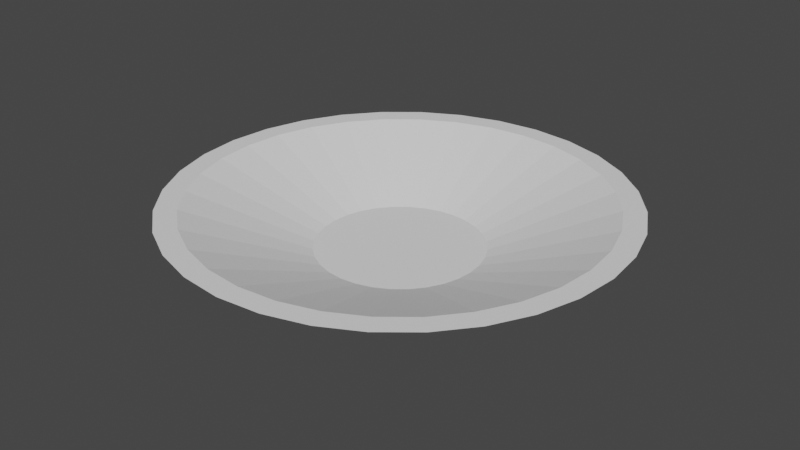# Source: Tarelka.blend  (saved by Blender 3.1.7; exported with 4.5.12 LTS)
import bpy
from mathutils import Matrix  # noqa: F401  (used for matrix-valued properties, if any)

bpy.ops.wm.read_factory_settings(use_empty=True)
scene = bpy.context.scene
scene.name = 'Scene'

# ---- collections
col_collection = bpy.data.collections.new('Collection'); scene.collection.children.link(col_collection)

# ---- world
world_world = bpy.data.worlds.new('World'); scene.world = world_world
world_world.use_nodes = True; world_world.node_tree.nodes.clear()
_N = world_world.node_tree.nodes; _L = world_world.node_tree.links
n0 = _N.new('ShaderNodeOutputWorld'); n0.name = 'World Output'; n0.location = (300, 300)
n1 = _N.new('ShaderNodeBackground'); n1.name = 'Background'; n1.location = (10, 300)
n1.inputs[0].default_value = (0.05088, 0.05088, 0.05088, 1.0)
_L.new(n1.outputs[0], n0.inputs[0])
n0.is_active_output = True
world_world.color = (0.05088, 0.05088, 0.05088)
world_world.use_sun_shadow = False
world_world.sun_shadow_jitter_overblur = 0.0

# ---- meshes
me_cylinder = bpy.data.meshes.new('Cylinder')
me_cylinder.from_pydata([(4.354e-09, 0.6883, 0.8009), (0.0, 1.0, 1.548), (0.1343, 0.6751, 0.8009), (0.1951, 0.9808, 1.548), (0.2634, 0.6359, 0.8009), (0.3827, 0.9239, 1.548), (0.3824, 0.5723, 0.8009), (0.5556, 0.8315, 1.548), (0.4867, 0.4867, 0.8009), (0.7071, 0.7071, 1.548), (0.5723, 0.3824, 0.8009), (0.8315, 0.5556, 1.548), (0.6359, 0.2634, 0.8009), (0.9239, 0.3827, 1.548), (0.6751, 0.1343, 0.8009), (0.9808, 0.1951, 1.548), (0.6883, -3.589e-08, 0.8009), (1.0, -4.371e-08, 1.548), (0.6751, -0.1343, 0.8009), (0.9808, -0.1951, 1.548), (0.6359, -0.2634, 0.8009), (0.9239, -0.3827, 1.548), (0.5723, -0.3824, 0.8009), (0.8315, -0.5556, 1.548), (0.4867, -0.4867, 0.8009), (0.7071, -0.7071, 1.548), (0.3824, -0.5723, 0.8009), (0.5556, -0.8315, 1.548), (0.2634, -0.6359, 0.8009), (0.3827, -0.9239, 1.548), (0.1343, -0.6751, 0.8009), (0.1951, -0.9808, 1.548), (-5.582e-08, -0.6883, 0.8009), (-8.742e-08, -1.0, 1.548), (-0.1343, -0.6751, 0.8009), (-0.1951, -0.9808, 1.548), (-0.2634, -0.6359, 0.8009), (-0.3827, -0.9239, 1.548), (-0.3824, -0.5723, 0.8009), (-0.5556, -0.8315, 1.548), (-0.4867, -0.4867, 0.8009), (-0.7071, -0.7071, 1.548), (-0.5723, -0.3824, 0.8009), (-0.8315, -0.5556, 1.548), (-0.6359, -0.2634, 0.8009), (-0.9239, -0.3827, 1.548), (-0.6751, -0.1343, 0.8009), (-0.9808, -0.1951, 1.548), (-0.6883, 2.403e-09, 0.8009), (-1.0, 1.192e-08, 1.548), (-0.6751, 0.1343, 0.8009), (-0.9808, 0.1951, 1.548), (-0.6359, 0.2634, 0.8009), (-0.9239, 0.3827, 1.548), (-0.5723, 0.3824, 0.8009), (-0.8315, 0.5556, 1.548), (-0.4867, 0.4867, 0.8009), (-0.7071, 0.7071, 1.548), (-0.3824, 0.5723, 0.8009), (-0.5556, 0.8315, 1.548), (-0.2634, 0.6359, 0.8009), (-0.3827, 0.9239, 1.548), (-0.1343, 0.6751, 0.8009), (-0.1951, 0.9808, 1.548), (0.2343, 1.178, 1.928), (-1.015e-09, 1.201, 1.928), (0.4596, 1.109, 1.928), (0.6672, 0.9985, 1.928), (0.8491, 0.8491, 1.928), (0.9985, 0.6672, 1.928), (1.109, 0.4596, 1.928), (1.178, 0.2343, 1.928), (1.201, -4.875e-08, 1.928), (1.178, -0.2343, 1.928), (1.109, -0.4596, 1.928), (0.9985, -0.6672, 1.928), (0.8491, -0.8491, 1.928), (0.6672, -0.9985, 1.928), (0.4596, -1.109, 1.928), (0.2343, -1.178, 1.928), (-1.06e-07, -1.201, 1.928), (-0.2343, -1.178, 1.928), (-0.4596, -1.109, 1.928), (-0.6672, -0.9985, 1.928), (-0.8491, -0.8491, 1.928), (-0.9985, -0.6672, 1.928), (-1.109, -0.4596, 1.928), (-1.178, -0.2343, 1.928), (-1.201, 1.806e-08, 1.928), (-1.178, 0.2343, 1.928), (-1.109, 0.4596, 1.928), (-0.9985, 0.6672, 1.928), (-0.8491, 0.8491, 1.928), (-0.6672, 0.9985, 1.928), (-0.4596, 1.109, 1.928), (-0.2343, 1.178, 1.928), (0.2565, 1.289, 2.237), (2.157e-09, 1.315, 2.237), (0.5031, 1.215, 2.237), (0.7304, 1.093, 2.237), (0.9296, 0.9296, 2.237), (1.093, 0.7304, 2.237), (1.215, 0.5031, 2.237), (1.289, 0.2565, 2.237), (1.315, -5.16e-08, 2.237), (1.289, -0.2565, 2.237), (1.215, -0.5031, 2.237), (1.093, -0.7304, 2.237), (0.9296, -0.9296, 2.237), (0.7304, -1.093, 2.237), (0.5031, -1.215, 2.237), (0.2565, -1.289, 2.237), (-1.128e-07, -1.315, 2.237), (-0.2565, -1.289, 2.237), (-0.5031, -1.215, 2.237), (-0.7304, -1.093, 2.237), (-0.9296, -0.9296, 2.237), (-1.093, -0.7304, 2.237), (-1.215, -0.5031, 2.237), (-1.289, -0.2565, 2.237), (-1.315, 2.154e-08, 2.237), (-1.289, 0.2565, 2.237), (-1.215, 0.5031, 2.237), (-1.093, 0.7304, 2.237), (-0.9296, 0.9296, 2.237), (-0.7304, 1.093, 2.237), (-0.5031, 1.215, 2.237), (-0.2565, 1.289, 2.237), (0.2802, 1.409, 2.827), (7.351e-09, 1.436, 2.827), (0.5497, 1.327, 2.827), (0.7981, 1.194, 2.827), (1.016, 1.016, 2.827), (1.194, 0.7981, 2.827), (1.327, 0.5497, 2.827), (1.409, 0.2802, 2.827), (1.436, -5.564e-08, 2.827), (1.409, -0.2802, 2.827), (1.327, -0.5497, 2.827), (1.194, -0.7981, 2.827), (1.016, -1.016, 2.827), (0.7981, -1.194, 2.827), (0.5497, -1.327, 2.827), (0.2802, -1.409, 2.827), (-1.259e-07, -1.436, 2.827), (-0.2802, -1.409, 2.827), (-0.5497, -1.327, 2.827), (-0.7981, -1.194, 2.827), (-1.016, -1.016, 2.827), (-1.194, -0.7981, 2.827), (-1.327, -0.5497, 2.827), (-1.409, -0.2802, 2.827), (-1.436, 2.994e-08, 2.827), (-1.409, 0.2802, 2.827), (-1.327, 0.5497, 2.827), (-1.194, 0.7981, 2.827), (-1.016, 1.016, 2.827), (-0.7981, 1.194, 2.827), (-0.5497, 1.327, 2.827), (-0.2802, 1.409, 2.827), (0.3101, 1.559, 2.827), (5.058e-09, 1.59, 2.827), (0.6083, 1.469, 2.827), (0.8831, 1.322, 2.827), (1.124, 1.124, 2.827), (1.322, 0.8831, 2.827), (1.469, 0.6083, 2.827), (1.559, 0.3101, 2.827), (1.59, -5.85e-08, 2.827), (1.559, -0.3101, 2.827), (1.469, -0.6083, 2.827), (1.322, -0.8831, 2.827), (1.124, -1.124, 2.827), (0.8831, -1.322, 2.827), (0.6083, -1.469, 2.827), (0.3101, -1.559, 2.827), (-1.339e-07, -1.59, 2.827), (-0.3101, -1.559, 2.827), (-0.6083, -1.469, 2.827), (-0.8831, -1.322, 2.827), (-1.124, -1.124, 2.827), (-1.322, -0.8831, 2.827), (-1.469, -0.6083, 2.827), (-1.559, -0.3101, 2.827), (-1.59, 2.994e-08, 2.827), (-1.559, 0.3101, 2.827), (-1.469, 0.6083, 2.827), (-1.322, 0.8831, 2.827), (-1.124, 1.124, 2.827), (-0.8831, 1.322, 2.827), (-0.6083, 1.469, 2.827), (-0.3101, 1.559, 2.827), (0.1132, 0.569, 0.9539), (4.253e-08, 0.5802, 0.9539), (0.222, 0.536, 0.9539), (0.3223, 0.4824, 0.9539), (0.4102, 0.4102, 0.9539), (0.4824, 0.3223, 0.9539), (0.536, 0.222, 0.9539), (0.569, 0.1132, 0.9539), (0.5802, -3.802e-08, 0.9539), (0.569, -0.1132, 0.9539), (0.536, -0.222, 0.9539), (0.4824, -0.3223, 0.9539), (0.4102, -0.4102, 0.9539), (0.3223, -0.4824, 0.9539), (0.222, -0.536, 0.9539), (0.1132, -0.569, 0.9539), (-1.128e-08, -0.5802, 0.9539), (-0.1132, -0.569, 0.9539), (-0.222, -0.536, 0.9539), (-0.3223, -0.4824, 0.9539), (-0.4102, -0.4102, 0.9539), (-0.4824, -0.3223, 0.9539), (-0.536, -0.222, 0.9539), (-0.569, -0.1132, 0.9539), (-0.5802, -3.454e-09, 0.9539), (-0.569, 0.1132, 0.9539), (-0.536, 0.222, 0.9539), (-0.4824, 0.3223, 0.9539), (-0.4102, 0.4102, 0.9539), (-0.3223, 0.4824, 0.9539), (-0.222, 0.536, 0.9539), (-0.1132, 0.569, 0.9539)], [], [(0, 1, 3, 2), (2, 3, 5, 4), (4, 5, 7, 6), (6, 7, 9, 8), (8, 9, 11, 10), (10, 11, 13, 12), (12, 13, 15, 14), (14, 15, 17, 16), (16, 17, 19, 18), (18, 19, 21, 20), (20, 21, 23, 22), (22, 23, 25, 24), (24, 25, 27, 26), (26, 27, 29, 28), (28, 29, 31, 30), (30, 31, 33, 32), (32, 33, 35, 34), (34, 35, 37, 36), (36, 37, 39, 38), (38, 39, 41, 40), (40, 41, 43, 42), (42, 43, 45, 44), (44, 45, 47, 46), (46, 47, 49, 48), (48, 49, 51, 50), (50, 51, 53, 52), (52, 53, 55, 54), (54, 55, 57, 56), (56, 57, 59, 58), (58, 59, 61, 60), (45, 43, 85, 86), (60, 61, 63, 62), (62, 63, 1, 0), (0, 2, 4, 6, 8, 10, 12, 14, 16, 18, 20, 22, 24, 26, 28, 30, 32, 34, 36, 38, 40, 42, 44, 46, 48, 50, 52, 54, 56, 58, 60, 62), (88, 87, 119, 120), (63, 61, 94, 95), (19, 17, 72, 73), (37, 35, 81, 82), (55, 53, 90, 91), (11, 9, 68, 69), (29, 27, 77, 78), (3, 1, 65, 64), (47, 45, 86, 87), (1, 63, 95, 65), (21, 19, 73, 74), (39, 37, 82, 83), (57, 55, 91, 92), (13, 11, 69, 70), (31, 29, 78, 79), (49, 47, 87, 88), (5, 3, 64, 66), (23, 21, 74, 75), (41, 39, 83, 84), (59, 57, 92, 93), (15, 13, 70, 71), (33, 31, 79, 80), (51, 49, 88, 89), (7, 5, 66, 67), (25, 23, 75, 76), (43, 41, 84, 85), (61, 59, 93, 94), (17, 15, 71, 72), (35, 33, 80, 81), (53, 51, 89, 90), (9, 7, 67, 68), (27, 25, 76, 77), (116, 115, 179, 180), (75, 74, 106, 107), (89, 88, 120, 121), (76, 75, 107, 108), (90, 89, 121, 122), (77, 76, 108, 109), (91, 90, 122, 123), (78, 77, 109, 110), (64, 65, 97, 96), (92, 91, 123, 124), (79, 78, 110, 111), (66, 64, 96, 98), (93, 92, 124, 125), (80, 79, 111, 112), (67, 66, 98, 99), (94, 93, 125, 126), (81, 80, 112, 113), (68, 67, 99, 100), (95, 94, 126, 127), (82, 81, 113, 114), (69, 68, 100, 101), (65, 95, 127, 97), (83, 82, 114, 115), (70, 69, 101, 102), (84, 83, 115, 116), (71, 70, 102, 103), (85, 84, 116, 117), (72, 71, 103, 104), (86, 85, 117, 118), (73, 72, 104, 105), (87, 86, 118, 119), (74, 73, 105, 106), (137, 136, 200, 201), (103, 102, 166, 167), (117, 116, 180, 181), (104, 103, 167, 168), (118, 117, 181, 182), (105, 104, 168, 169), (119, 118, 182, 183), (106, 105, 169, 170), (120, 119, 183, 184), (107, 106, 170, 171), (121, 120, 184, 185), (108, 107, 171, 172), (122, 121, 185, 186), (109, 108, 172, 173), (123, 122, 186, 187), (110, 109, 173, 174), (96, 97, 161, 160), (124, 123, 187, 188), (111, 110, 174, 175), (98, 96, 160, 162), (125, 124, 188, 189), (112, 111, 175, 176), (99, 98, 162, 163), (126, 125, 189, 190), (113, 112, 176, 177), (100, 99, 163, 164), (127, 126, 190, 191), (114, 113, 177, 178), (101, 100, 164, 165), (97, 127, 191, 161), (115, 114, 178, 179), (102, 101, 165, 166), (129, 128, 160, 161), (128, 130, 162, 160), (130, 131, 163, 162), (131, 132, 164, 163), (132, 133, 165, 164), (133, 134, 166, 165), (134, 135, 167, 166), (135, 136, 168, 167), (136, 137, 169, 168), (137, 138, 170, 169), (138, 139, 171, 170), (139, 140, 172, 171), (140, 141, 173, 172), (141, 142, 174, 173), (142, 143, 175, 174), (143, 144, 176, 175), (144, 145, 177, 176), (145, 146, 178, 177), (146, 147, 179, 178), (147, 148, 180, 179), (148, 149, 181, 180), (149, 150, 182, 181), (150, 151, 183, 182), (151, 152, 184, 183), (152, 153, 185, 184), (153, 154, 186, 185), (154, 155, 187, 186), (155, 156, 188, 187), (156, 157, 189, 188), (157, 158, 190, 189), (158, 159, 191, 190), (159, 129, 161, 191), (192, 193, 223, 222, 221, 220, 219, 218, 217, 216, 215, 214, 213, 212, 211, 210, 209, 208, 207, 206, 205, 204, 203, 202, 201, 200, 199, 198, 197, 196, 195, 194), (151, 150, 214, 215), (138, 137, 201, 202), (152, 151, 215, 216), (139, 138, 202, 203), (153, 152, 216, 217), (140, 139, 203, 204), (154, 153, 217, 218), (141, 140, 204, 205), (155, 154, 218, 219), (142, 141, 205, 206), (128, 129, 193, 192), (156, 155, 219, 220), (143, 142, 206, 207), (130, 128, 192, 194), (157, 156, 220, 221), (144, 143, 207, 208), (131, 130, 194, 195), (158, 157, 221, 222), (145, 144, 208, 209), (132, 131, 195, 196), (159, 158, 222, 223), (146, 145, 209, 210), (133, 132, 196, 197), (129, 159, 223, 193), (147, 146, 210, 211), (134, 133, 197, 198), (148, 147, 211, 212), (135, 134, 198, 199), (149, 148, 212, 213), (136, 135, 199, 200), (150, 149, 213, 214)])
_uv = me_cylinder.uv_layers.new(name='UVMap')
_uv.uv.foreach_set('vector', [1.0, 0.5, 1.0, 1.0, 0.9688, 1.0, 0.9688, 0.5, 0.9688, 0.5, 0.9688, 1.0, 0.9375, 1.0, 0.9375, 0.5, 0.9375, 0.5, 0.9375, 1.0, 0.9062, 1.0, 0.9062, 0.5, 0.9062, 0.5, 0.9062, 1.0, 0.875, 1.0, 0.875, 0.5, 0.875, 0.5, 0.875, 1.0, 0.8438, 1.0, 0.8438, 0.5, 0.8438, 0.5, 0.8438, 1.0, 0.8125, 1.0, 0.8125, 0.5, 0.8125, 0.5, 0.8125, 1.0, 0.7812, 1.0, 0.7812, 0.5, 0.7812, 0.5, 0.7812, 1.0, 0.75, 1.0, 0.75, 0.5, 0.75, 0.5, 0.75, 1.0, 0.7188, 1.0, 0.7188, 0.5, 0.7188, 0.5, 0.7188, 1.0, 0.6875, 1.0, 0.6875, 0.5, 0.6875, 0.5, 0.6875, 1.0, 0.6562, 1.0, 0.6562, 0.5, 0.6562, 0.5, 0.6562, 1.0, 0.625, 1.0, 0.625, 0.5, 0.625, 0.5, 0.625, 1.0, 0.5938, 1.0, 0.5938, 0.5, 0.5938, 0.5, 0.5938, 1.0, 0.5625, 1.0, 0.5625, 0.5, 0.5625, 0.5, 0.5625, 1.0, 0.5312, 1.0, 0.5312, 0.5, 0.5312, 0.5, 0.5312, 1.0, 0.5, 1.0, 0.5, 0.5, 0.5, 0.5, 0.5, 1.0, 0.4688, 1.0, 0.4688, 0.5, 0.4688, 0.5, 0.4688, 1.0, 0.4375, 1.0, 0.4375, 0.5, 0.4375, 0.5, 0.4375, 1.0, 0.4062, 1.0, 0.4062, 0.5, 0.4062, 0.5, 0.4062, 1.0, 0.375, 1.0, 0.375, 0.5, 0.375, 0.5, 0.375, 1.0, 0.3438, 1.0, 0.3438, 0.5, 0.3438, 0.5, 0.3438, 1.0, 0.3125, 1.0, 0.3125, 0.5, 0.3125, 0.5, 0.3125, 1.0, 0.2812, 1.0, 0.2812, 0.5, 0.2812, 0.5, 0.2812, 1.0, 0.25, 1.0, 0.25, 0.5, 0.25, 0.5, 0.25, 1.0, 0.2188, 1.0, 0.2188, 0.5, 0.2188, 0.5, 0.2188, 1.0, 0.1875, 1.0, 0.1875, 0.5, 0.1875, 0.5, 0.1875, 1.0, 0.1562, 1.0, 0.1562, 0.5, 0.1562, 0.5, 0.1562, 1.0, 0.125, 1.0, 0.125, 0.5, 0.125, 0.5, 0.125, 1.0, 0.09375, 1.0, 0.09375, 0.5, 0.09375, 0.5, 0.09375, 1.0, 0.0625, 1.0, 0.0625, 0.5, 0.3125, 1.0, 0.3438, 1.0, 0.3438, 1.0, 0.3125, 1.0, 0.0625, 0.5, 0.0625, 1.0, 0.03125, 1.0, 0.03125, 0.5, 0.03125, 0.5, 0.03125, 1.0, 0.0, 1.0, 0.0, 0.5, 0.75, 0.49, 0.7968, 0.4854, 0.8418, 0.4717, 0.8833, 0.4496, 0.9197, 0.4197, 0.9496, 0.3833, 0.9717, 0.3418, 0.9854, 0.2968, 0.99, 0.25, 0.9854, 0.2032, 0.9717, 0.1582, 0.9496, 0.1167, 0.9197, 0.08029, 0.8833, 0.05045, 0.8418, 0.02827, 0.7968, 0.01461, 0.75, 0.01, 0.7032, 0.01461, 0.6582, 0.02827, 0.6167, 0.05045, 0.5803, 0.08029, 0.5504, 0.1167, 0.5283, 0.1582, 0.5146, 0.2032, 0.51, 0.25, 0.5146, 0.2968, 0.5283, 0.3418, 0.5504, 0.3833, 0.5803, 0.4197, 0.6167, 0.4496, 0.6582, 0.4717, 0.7032, 0.4854, 0.25, 1.0, 0.2812, 1.0, 0.2812, 1.0, 0.25, 1.0, 0.03125, 1.0, 0.0625, 1.0, 0.0625, 1.0, 0.03125, 1.0, 0.7188, 1.0, 0.75, 1.0, 0.75, 1.0, 0.7188, 1.0, 0.4375, 1.0, 0.4688, 1.0, 0.4688, 1.0, 0.4375, 1.0, 0.1562, 1.0, 0.1875, 1.0, 0.1875, 1.0, 0.1562, 1.0, 0.8438, 1.0, 0.875, 1.0, 0.875, 1.0, 0.8438, 1.0, 0.5625, 1.0, 0.5938, 1.0, 0.5938, 1.0, 0.5625, 1.0, 0.9688, 1.0, 1.0, 1.0, 1.0, 1.0, 0.9688, 1.0, 0.2812, 1.0, 0.3125, 1.0, 0.3125, 1.0, 0.2812, 1.0, 0.0, 1.0, 0.03125, 1.0, 0.03125, 1.0, 0.0, 1.0, 0.6875, 1.0, 0.7188, 1.0, 0.7188, 1.0, 0.6875, 1.0, 0.4062, 1.0, 0.4375, 1.0, 0.4375, 1.0, 0.4062, 1.0, 0.125, 1.0, 0.1562, 1.0, 0.1562, 1.0, 0.125, 1.0, 0.8125, 1.0, 0.8438, 1.0, 0.8438, 1.0, 0.8125, 1.0, 0.5312, 1.0, 0.5625, 1.0, 0.5625, 1.0, 0.5312, 1.0, 0.25, 1.0, 0.2812, 1.0, 0.2812, 1.0, 0.25, 1.0, 0.9375, 1.0, 0.9688, 1.0, 0.9688, 1.0, 0.9375, 1.0, 0.6562, 1.0, 0.6875, 1.0, 0.6875, 1.0, 0.6562, 1.0, 0.375, 1.0, 0.4062, 1.0, 0.4062, 1.0, 0.375, 1.0, 0.09375, 1.0, 0.125, 1.0, 0.125, 1.0, 0.09375, 1.0, 0.7812, 1.0, 0.8125, 1.0, 0.8125, 1.0, 0.7812, 1.0, 0.5, 1.0, 0.5312, 1.0, 0.5312, 1.0, 0.5, 1.0, 0.2188, 1.0, 0.25, 1.0, 0.25, 1.0, 0.2188, 1.0, 0.9062, 1.0, 0.9375, 1.0, 0.9375, 1.0, 0.9062, 1.0, 0.625, 1.0, 0.6562, 1.0, 0.6562, 1.0, 0.625, 1.0, 0.3438, 1.0, 0.375, 1.0, 0.375, 1.0, 0.3438, 1.0, 0.0625, 1.0, 0.09375, 1.0, 0.09375, 1.0, 0.0625, 1.0, 0.75, 1.0, 0.7812, 1.0, 0.7812, 1.0, 0.75, 1.0, 0.4688, 1.0, 0.5, 1.0, 0.5, 1.0, 0.4688, 1.0, 0.1875, 1.0, 0.2188, 1.0, 0.2188, 1.0, 0.1875, 1.0, 0.875, 1.0, 0.9062, 1.0, 0.9062, 1.0, 0.875, 1.0, 0.5938, 1.0, 0.625, 1.0, 0.625, 1.0, 0.5938, 1.0, 0.375, 1.0, 0.4062, 1.0, 0.4062, 1.0, 0.375, 1.0, 0.6562, 1.0, 0.6875, 1.0, 0.6875, 1.0, 0.6562, 1.0, 0.2188, 1.0, 0.25, 1.0, 0.25, 1.0, 0.2188, 1.0, 0.625, 1.0, 0.6562, 1.0, 0.6562, 1.0, 0.625, 1.0, 0.1875, 1.0, 0.2188, 1.0, 0.2188, 1.0, 0.1875, 1.0, 0.5938, 1.0, 0.625, 1.0, 0.625, 1.0, 0.5938, 1.0, 0.1562, 1.0, 0.1875, 1.0, 0.1875, 1.0, 0.1562, 1.0, 0.5625, 1.0, 0.5938, 1.0, 0.5938, 1.0, 0.5625, 1.0, 0.9688, 1.0, 1.0, 1.0, 1.0, 1.0, 0.9688, 1.0, 0.125, 1.0, 0.1562, 1.0, 0.1562, 1.0, 0.125, 1.0, 0.5312, 1.0, 0.5625, 1.0, 0.5625, 1.0, 0.5312, 1.0, 0.9375, 1.0, 0.9688, 1.0, 0.9688, 1.0, 0.9375, 1.0, 0.09375, 1.0, 0.125, 1.0, 0.125, 1.0, 0.09375, 1.0, 0.5, 1.0, 0.5312, 1.0, 0.5312, 1.0, 0.5, 1.0, 0.9062, 1.0, 0.9375, 1.0, 0.9375, 1.0, 0.9062, 1.0, 0.0625, 1.0, 0.09375, 1.0, 0.09375, 1.0, 0.0625, 1.0, 0.4688, 1.0, 0.5, 1.0, 0.5, 1.0, 0.4688, 1.0, 0.875, 1.0, 0.9062, 1.0, 0.9062, 1.0, 0.875, 1.0, 0.03125, 1.0, 0.0625, 1.0, 0.0625, 1.0, 0.03125, 1.0, 0.4375, 1.0, 0.4688, 1.0, 0.4688, 1.0, 0.4375, 1.0, 0.8438, 1.0, 0.875, 1.0, 0.875, 1.0, 0.8438, 1.0, 0.0, 1.0, 0.03125, 1.0, 0.03125, 1.0, 0.0, 1.0, 0.4062, 1.0, 0.4375, 1.0, 0.4375, 1.0, 0.4062, 1.0, 0.8125, 1.0, 0.8438, 1.0, 0.8438, 1.0, 0.8125, 1.0, 0.375, 1.0, 0.4062, 1.0, 0.4062, 1.0, 0.375, 1.0, 0.7812, 1.0, 0.8125, 1.0, 0.8125, 1.0, 0.7812, 1.0, 0.3438, 1.0, 0.375, 1.0, 0.375, 1.0, 0.3438, 1.0, 0.75, 1.0, 0.7812, 1.0, 0.7812, 1.0, 0.75, 1.0, 0.3125, 1.0, 0.3438, 1.0, 0.3438, 1.0, 0.3125, 1.0, 0.7188, 1.0, 0.75, 1.0, 0.75, 1.0, 0.7188, 1.0, 0.2812, 1.0, 0.3125, 1.0, 0.3125, 1.0, 0.2812, 1.0, 0.6875, 1.0, 0.7188, 1.0, 0.7188, 1.0, 0.6875, 1.0, 0.4627, 0.2077, 0.4669, 0.25, 0.4669, 0.25, 0.4627, 0.2077, 0.7812, 1.0, 0.8125, 1.0, 0.8125, 1.0, 0.7812, 1.0, 0.3438, 1.0, 0.375, 1.0, 0.375, 1.0, 0.3438, 1.0, 0.75, 1.0, 0.7812, 1.0, 0.7812, 1.0, 0.75, 1.0, 0.3125, 1.0, 0.3438, 1.0, 0.3438, 1.0, 0.3125, 1.0, 0.7188, 1.0, 0.75, 1.0, 0.75, 1.0, 0.7188, 1.0, 0.2812, 1.0, 0.3125, 1.0, 0.3125, 1.0, 0.2812, 1.0, 0.6875, 1.0, 0.7188, 1.0, 0.7188, 1.0, 0.6875, 1.0, 0.25, 1.0, 0.2812, 1.0, 0.2812, 1.0, 0.25, 1.0, 0.6562, 1.0, 0.6875, 1.0, 0.6875, 1.0, 0.6562, 1.0, 0.2188, 1.0, 0.25, 1.0, 0.25, 1.0, 0.2188, 1.0, 0.625, 1.0, 0.6562, 1.0, 0.6562, 1.0, 0.625, 1.0, 0.1875, 1.0, 0.2188, 1.0, 0.2188, 1.0, 0.1875, 1.0, 0.5938, 1.0, 0.625, 1.0, 0.625, 1.0, 0.5938, 1.0, 0.1562, 1.0, 0.1875, 1.0, 0.1875, 1.0, 0.1562, 1.0, 0.5625, 1.0, 0.5938, 1.0, 0.5938, 1.0, 0.5625, 1.0, 0.9688, 1.0, 1.0, 1.0, 1.0, 1.0, 0.9688, 1.0, 0.125, 1.0, 0.1562, 1.0, 0.1562, 1.0, 0.125, 1.0, 0.5312, 1.0, 0.5625, 1.0, 0.5625, 1.0, 0.5312, 1.0, 0.9375, 1.0, 0.9688, 1.0, 0.9688, 1.0, 0.9375, 1.0, 0.09375, 1.0, 0.125, 1.0, 0.125, 1.0, 0.09375, 1.0, 0.5, 1.0, 0.5312, 1.0, 0.5312, 1.0, 0.5, 1.0, 0.9062, 1.0, 0.9375, 1.0, 0.9375, 1.0, 0.9062, 1.0, 0.0625, 1.0, 0.09375, 1.0, 0.09375, 1.0, 0.0625, 1.0, 0.4688, 1.0, 0.5, 1.0, 0.5, 1.0, 0.4688, 1.0, 0.875, 1.0, 0.9062, 1.0, 0.9062, 1.0, 0.875, 1.0, 0.03125, 1.0, 0.0625, 1.0, 0.0625, 1.0, 0.03125, 1.0, 0.4375, 1.0, 0.4688, 1.0, 0.4688, 1.0, 0.4375, 1.0, 0.8438, 1.0, 0.875, 1.0, 0.875, 1.0, 0.8438, 1.0, 0.0, 1.0, 0.03125, 1.0, 0.03125, 1.0, 0.0, 1.0, 0.4062, 1.0, 0.4375, 1.0, 0.4375, 1.0, 0.4062, 1.0, 0.8125, 1.0, 0.8438, 1.0, 0.8438, 1.0, 0.8125, 1.0, 0.25, 0.4669, 0.2923, 0.4627, 0.2968, 0.4854, 0.25, 0.49, 0.2923, 0.4627, 0.333, 0.4504, 0.3418, 0.4717, 0.2968, 0.4854, 0.333, 0.4504, 0.3705, 0.4303, 0.3833, 0.4496, 0.3418, 0.4717, 0.3705, 0.4303, 0.4034, 0.4034, 0.4197, 0.4197, 0.3833, 0.4496, 0.4034, 0.4034, 0.4303, 0.3705, 0.4496, 0.3833, 0.4197, 0.4197, 0.4303, 0.3705, 0.4504, 0.333, 0.4717, 0.3418, 0.4496, 0.3833, 0.4504, 0.333, 0.4627, 0.2923, 0.4854, 0.2968, 0.4717, 0.3418, 0.4627, 0.2923, 0.4669, 0.25, 0.49, 0.25, 0.4854, 0.2968, 0.4669, 0.25, 0.4627, 0.2077, 0.4854, 0.2032, 0.49, 0.25, 0.4627, 0.2077, 0.4504, 0.167, 0.4717, 0.1582, 0.4854, 0.2032, 0.4504, 0.167, 0.4303, 0.1295, 0.4496, 0.1167, 0.4717, 0.1582, 0.4303, 0.1295, 0.4034, 0.09664, 0.4197, 0.08029, 0.4496, 0.1167, 0.4034, 0.09664, 0.3705, 0.06967, 0.3833, 0.05045, 0.4197, 0.08029, 0.3705, 0.06967, 0.333, 0.04963, 0.3418, 0.02827, 0.3833, 0.05045, 0.333, 0.04963, 0.2923, 0.03729, 0.2968, 0.01461, 0.3418, 0.02827, 0.2923, 0.03729, 0.25, 0.03312, 0.25, 0.01, 0.2968, 0.01461, 0.25, 0.03312, 0.2077, 0.03729, 0.2032, 0.01461, 0.25, 0.01, 0.2077, 0.03729, 0.167, 0.04963, 0.1582, 0.02827, 0.2032, 0.01461, 0.167, 0.04963, 0.1295, 0.06967, 0.1167, 0.05045, 0.1582, 0.02827, 0.1295, 0.06967, 0.09664, 0.09664, 0.08029, 0.08029, 0.1167, 0.05045, 0.09664, 0.09664, 0.06967, 0.1295, 0.05045, 0.1167, 0.08029, 0.08029, 0.06967, 0.1295, 0.04963, 0.167, 0.02827, 0.1582, 0.05045, 0.1167, 0.04963, 0.167, 0.03729, 0.2077, 0.01461, 0.2032, 0.02827, 0.1582, 0.03729, 0.2077, 0.03312, 0.25, 0.01, 0.25, 0.01461, 0.2032, 0.03312, 0.25, 0.03729, 0.2923, 0.01461, 0.2968, 0.01, 0.25, 0.03729, 0.2923, 0.04963, 0.333, 0.02827, 0.3418, 0.01461, 0.2968, 0.04963, 0.333, 0.06967, 0.3705, 0.05045, 0.3833, 0.02827, 0.3418, 0.06967, 0.3705, 0.09664, 0.4034, 0.08029, 0.4197, 0.05045, 0.3833, 0.09664, 0.4034, 0.1295, 0.4303, 0.1167, 0.4496, 0.08029, 0.4197, 0.1295, 0.4303, 0.167, 0.4504, 0.1582, 0.4717, 0.1167, 0.4496, 0.167, 0.4504, 0.2077, 0.4627, 0.2032, 0.4854, 0.1582, 0.4717, 0.2077, 0.4627, 0.25, 0.4669, 0.25, 0.49, 0.2032, 0.4854, 0.2923, 0.4627, 0.25, 0.4669, 0.2077, 0.4627, 0.167, 0.4504, 0.1295, 0.4303, 0.09664, 0.4034, 0.06967, 0.3705, 0.04963, 0.333, 0.03729, 0.2923, 0.03312, 0.25, 0.03729, 0.2077, 0.04963, 0.167, 0.06967, 0.1295, 0.09664, 0.09664, 0.1295, 0.06967, 0.167, 0.04963, 0.2077, 0.03729, 0.25, 0.03312, 0.2923, 0.03729, 0.333, 0.04963, 0.3705, 0.06967, 0.4034, 0.09664, 0.4303, 0.1295, 0.4504, 0.167, 0.4627, 0.2077, 0.4669, 0.25, 0.4627, 0.2923, 0.4504, 0.333, 0.4303, 0.3705, 0.4034, 0.4034, 0.3705, 0.4303, 0.333, 0.4504, 0.03729, 0.2077, 0.04963, 0.167, 0.04963, 0.167, 0.03729, 0.2077, 0.4504, 0.167, 0.4627, 0.2077, 0.4627, 0.2077, 0.4504, 0.167, 0.03312, 0.25, 0.03729, 0.2077, 0.03729, 0.2077, 0.03312, 0.25, 0.4303, 0.1295, 0.4504, 0.167, 0.4504, 0.167, 0.4303, 0.1295, 0.03729, 0.2923, 0.03312, 0.25, 0.03312, 0.25, 0.03729, 0.2923, 0.4034, 0.09664, 0.4303, 0.1295, 0.4303, 0.1295, 0.4034, 0.09664, 0.04963, 0.333, 0.03729, 0.2923, 0.03729, 0.2923, 0.04963, 0.333, 0.3705, 0.06967, 0.4034, 0.09664, 0.4034, 0.09664, 0.3705, 0.06967, 0.06967, 0.3705, 0.04963, 0.333, 0.04963, 0.333, 0.06967, 0.3705, 0.333, 0.04963, 0.3705, 0.06967, 0.3705, 0.06967, 0.333, 0.04963, 0.2923, 0.4627, 0.25, 0.4669, 0.25, 0.4669, 0.2923, 0.4627, 0.09664, 0.4034, 0.06967, 0.3705, 0.06967, 0.3705, 0.09664, 0.4034, 0.2923, 0.03729, 0.333, 0.04963, 0.333, 0.04963, 0.2923, 0.03729, 0.333, 0.4504, 0.2923, 0.4627, 0.2923, 0.4627, 0.333, 0.4504, 0.1295, 0.4303, 0.09664, 0.4034, 0.09664, 0.4034, 0.1295, 0.4303, 0.25, 0.03312, 0.2923, 0.03729, 0.2923, 0.03729, 0.25, 0.03312, 0.3705, 0.4303, 0.333, 0.4504, 0.333, 0.4504, 0.3705, 0.4303, 0.167, 0.4504, 0.1295, 0.4303, 0.1295, 0.4303, 0.167, 0.4504, 0.2077, 0.03729, 0.25, 0.03312, 0.25, 0.03312, 0.2077, 0.03729, 0.4034, 0.4034, 0.3705, 0.4303, 0.3705, 0.4303, 0.4034, 0.4034, 0.2077, 0.4627, 0.167, 0.4504, 0.167, 0.4504, 0.2077, 0.4627, 0.167, 0.04963, 0.2077, 0.03729, 0.2077, 0.03729, 0.167, 0.04963, 0.4303, 0.3705, 0.4034, 0.4034, 0.4034, 0.4034, 0.4303, 0.3705, 0.25, 0.4669, 0.2077, 0.4627, 0.2077, 0.4627, 0.25, 0.4669, 0.1295, 0.06967, 0.167, 0.04963, 0.167, 0.04963, 0.1295, 0.06967, 0.4504, 0.333, 0.4303, 0.3705, 0.4303, 0.3705, 0.4504, 0.333, 0.09664, 0.09664, 0.1295, 0.06967, 0.1295, 0.06967, 0.09664, 0.09664, 0.4627, 0.2923, 0.4504, 0.333, 0.4504, 0.333, 0.4627, 0.2923, 0.06967, 0.1295, 0.09664, 0.09664, 0.09664, 0.09664, 0.06967, 0.1295, 0.4669, 0.25, 0.4627, 0.2923, 0.4627, 0.2923, 0.4669, 0.25, 0.04963, 0.167, 0.06967, 0.1295, 0.06967, 0.1295, 0.04963, 0.167])
me_cylinder.use_remesh_fix_poles = True
me_cylinder.use_remesh_preserve_attributes = False
me_cylinder.update()

# ---- objects
ob_cylinder = bpy.data.objects.new('Cylinder', me_cylinder)

# ---- transforms, parenting, visibility, modifiers, constraints
ob_cylinder.location = (0.0, 0.0, 0.0)
ob_cylinder.scale = (1.0, 1.0, 0.1752)

# ---- collection membership
col_collection.objects.link(ob_cylinder)

# ---- scene / render settings (as saved in the file)
scene.frame_start = 1; scene.frame_end = 250; scene.frame_set(1)
scene.render.engine = 'BLENDER_EEVEE_NEXT'
scene.cycles.sampling_pattern = 'TABULATED_SOBOL'
scene.cycles.use_light_tree = False
scene.view_settings.view_transform = 'Filmic'
bpy.context.view_layer.update()

# ---- added for rendering (the .blend has no active camera and no usable light): camera, sun
cam_auto = bpy.data.cameras.new('AutoCamera')
cam_auto.lens = 50.0
cam_auto.sensor_width = 36.0
cam_auto.clip_end = 1000.0
ob_auto_camera = bpy.data.objects.new('AutoCamera', cam_auto)
scene.collection.objects.link(ob_auto_camera)
ob_auto_camera.location = (4.17285, -5.00742, 3.65607)
ob_auto_camera.rotation_euler = (1.09748, -7.21219e-08, 0.694738)
scene.camera = ob_auto_camera
light_auto_sun = bpy.data.lights.new('AutoSun', 'SUN')
light_auto_sun.energy = 3.0
light_auto_sun.angle = 0.0523599
ob_auto_sun = bpy.data.objects.new('AutoSun', light_auto_sun)
scene.collection.objects.link(ob_auto_sun)
ob_auto_sun.rotation_euler = (0.872665, 0.174533, 0.523599)
bpy.context.view_layer.update()
